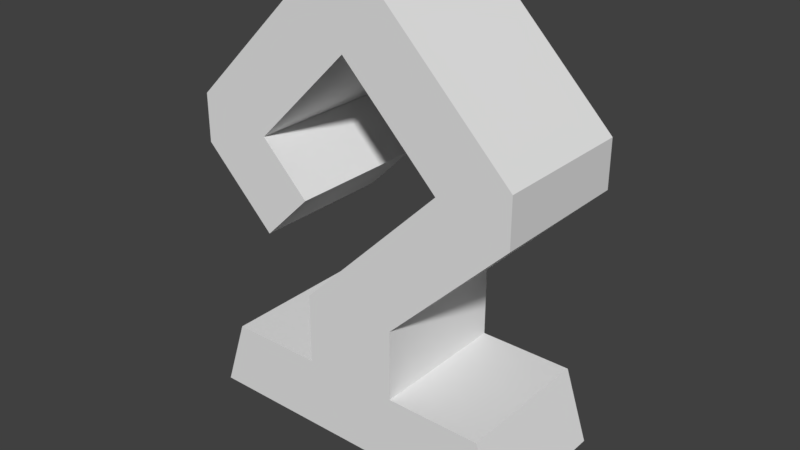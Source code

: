 # Source: design1.blend  (saved by Blender 2.78.0; exported with 4.5.12 LTS)
import bpy
from mathutils import Matrix  # noqa: F401  (used for matrix-valued properties, if any)

bpy.ops.wm.read_factory_settings(use_empty=True)
scene = bpy.context.scene
scene.name = 'Scene'

# ---- collections
col_collection_1 = bpy.data.collections.new('Collection 1'); scene.collection.children.link(col_collection_1)
col_collection_11 = bpy.data.collections.new('Collection 11'); scene.collection.children.link(col_collection_11)
col_collection_11.hide_render = True
col_collection_11.hide_viewport = True

# ---- materials (node trees are filled in below, after node groups)
mat_material = bpy.data.materials.new('Material')
mat_material.alpha_threshold = 0.0
mat_material.use_transparent_shadow = False
mat_material.roughness = 0.5
mat_material.line_color = (0.0, 0.0, 0.0, 1.0)

# ---- material node trees

# ---- world
world_world = bpy.data.worlds.new('World'); scene.world = world_world
world_world.color = (0.05088, 0.05088, 0.05088)
world_world.use_sun_shadow = False
world_world.sun_shadow_jitter_overblur = 0.0
world_world.cycles.sampling_method = 'MANUAL'

# ---- meshes
me_cube = bpy.data.meshes.new('Cube')
me_cube.from_pydata([(0.5, 0.75, 0.75), (0.5, -0.75, 0.75), (-0.5, -0.75, 0.75), (-0.5, 0.75, 0.75), (0.5, 0.75, 1.5), (0.5, -0.75, 1.5), (-0.5, -0.75, 1.5), (-0.5, 0.75, 1.5), (0.25, 0.75, 4.75), (0.25, -0.75, 4.75), (-0.25, 0.75, 4.75), (-0.25, -0.75, 4.75), (1.75, -0.75, 3.25), (1.0, -0.75, 3.0), (1.75, 0.75, 3.25), (1.0, 0.75, 3.0), (-1.0, -0.75, 3.0), (-1.75, -0.75, 3.25), (-2.384e-07, -0.75, 4.0), (2.384e-07, 0.75, 4.0), (-1.75, 0.75, 3.25), (-1.75, -0.75, 2.75), (-1.75, 0.75, 2.75), (-1.0, 0.75, 3.0), (-0.5, -0.75, 2.5), (-0.5, 0.75, 2.5), (-1.0, 0.75, 2.0), (-1.0, -0.75, 2.0), (0.5, 0.75, 0.0), (0.5, -0.75, 0.0), (-0.5, 0.75, 0.0), (-0.5, -0.75, 0.0), (-1.5, -0.75, 0.75), (-1.5, 0.75, 0.75), (-1.75, -0.75, 0.0), (-1.75, 0.75, 0.0), (1.5, 0.75, 0.75), (1.5, -0.75, 0.75), (1.75, 0.75, 0.0), (1.75, -0.75, 0.0), (1.75, 0.75, 2.75), (1.75, -0.75, 2.75), (-2.086e-07, -0.75, 2.0), (2.086e-07, 0.75, 2.0), (1.0, -0.75, 2.0), (1.0, 0.75, 2.0)], [], [(3, 0, 28, 30), (18, 9, 11), (0, 4, 5, 1), (1, 5, 6, 2), (2, 6, 7, 3), (4, 0, 3, 7), (8, 10, 11, 9), (10, 19, 23, 20), (16, 17, 21), (8, 19, 10), (45, 43, 15, 40), (43, 42, 13, 15), (44, 45, 40, 41), (42, 44, 41, 13), (14, 15, 19, 8), (15, 13, 18, 19), (12, 14, 8, 9), (13, 12, 9, 18), (22, 21, 17, 20), (16, 21, 27, 24), (20, 23, 22), (19, 18, 16, 23), (11, 10, 20, 17), (18, 11, 17, 16), (25, 24, 27, 26), (21, 22, 26, 27), (22, 23, 25, 26), (23, 16, 24, 25), (28, 29, 31, 30), (1, 29, 39, 37), (31, 2, 32, 34), (1, 2, 31, 29), (32, 33, 35, 34), (3, 30, 35, 33), (2, 3, 33, 32), (30, 31, 34, 35), (36, 37, 39, 38), (28, 0, 36, 38), (29, 28, 38, 39), (0, 1, 37, 36), (13, 41, 12), (41, 40, 14, 12), (40, 15, 14), (6, 5, 44, 42), (5, 4, 45, 44), (7, 6, 42, 43), (4, 7, 43, 45)])
me_cube.materials.append(mat_material)
me_cube.use_remesh_preserve_volume = False
me_cube.use_remesh_preserve_attributes = False
me_cube.use_mirror_vertex_groups = False
me_cube.update()
me_cube_001 = bpy.data.meshes.new('Cube.001')
me_cube_001.from_pydata([(-0.5, -0.5, -0.5), (-0.5, -0.5, 0.5), (-0.5, 0.5, -0.5), (-0.5, 0.5, 0.5), (0.5, -0.5, -0.5), (0.5, -0.5, 0.5), (0.5, 0.5, -0.5), (0.5, 0.5, 0.5)], [], [(0, 1, 3, 2), (2, 3, 7, 6), (6, 7, 5, 4), (4, 5, 1, 0), (2, 6, 4, 0), (7, 3, 1, 5)])
me_cube_001.use_remesh_preserve_volume = False
me_cube_001.use_remesh_preserve_attributes = False
me_cube_001.use_mirror_vertex_groups = False
me_cube_001.update()

# ---- objects
ob_hook = bpy.data.objects.new('hook', me_cube)
ob_support = bpy.data.objects.new('support', me_cube_001)

# ---- transforms, parenting, visibility, modifiers, constraints
ob_hook.location = (0.0, 0.0, 0.0)
ob_hook.lock_rotations_4d = False
ob_hook.empty_display_type = 'ARROWS'
ob_hook.lineart.crease_threshold = 0.0
ob_support.location = (-3.163, -0.003191, -0.0002641)
ob_support.lineart.crease_threshold = 0.0

# ---- collection membership
col_collection_1.objects.link(ob_hook)
col_collection_11.objects.link(ob_support)

# ---- scene / render settings (as saved in the file)
scene.frame_start = 1; scene.frame_end = 250; scene.frame_set(1)
scene.render.engine = 'BLENDER_EEVEE_NEXT'
scene.render.resolution_percentage = 50
scene.render.dither_intensity = 0.0
scene.cycles.use_denoising = False
scene.cycles.samples = 128
scene.cycles.sampling_pattern = 'TABULATED_SOBOL'
scene.cycles.light_sampling_threshold = 0.0
scene.cycles.use_adaptive_sampling = False
scene.cycles.use_light_tree = False
scene.cycles.blur_glossy = 0.0
scene.cycles.sample_clamp_indirect = 0.0
scene.view_settings.view_transform = 'Standard'
bpy.context.view_layer.update()

# ---- added for rendering (the .blend has no active camera and no usable light): camera, sun
cam_auto = bpy.data.cameras.new('AutoCamera')
cam_auto.lens = 50.0
cam_auto.sensor_width = 36.0
cam_auto.clip_end = 1000.0
ob_auto_camera = bpy.data.objects.new('AutoCamera', cam_auto)
scene.collection.objects.link(ob_auto_camera)
ob_auto_camera.location = (6.0006, -7.20072, 6.92548)
ob_auto_camera.rotation_euler = (1.09748, -7.21219e-08, 0.694738)
scene.camera = ob_auto_camera
light_auto_sun = bpy.data.lights.new('AutoSun', 'SUN')
light_auto_sun.energy = 3.0
light_auto_sun.angle = 0.0523599
ob_auto_sun = bpy.data.objects.new('AutoSun', light_auto_sun)
scene.collection.objects.link(ob_auto_sun)
ob_auto_sun.rotation_euler = (0.872665, 0.174533, 0.523599)
bpy.context.view_layer.update()
